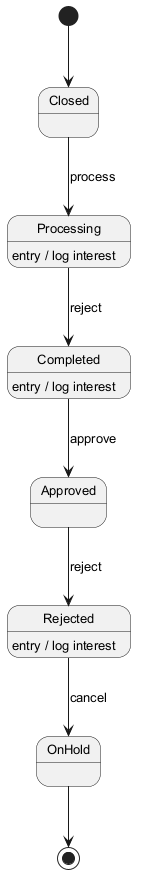

The diagram above was rendered by PlantUML. Its source (embedded in the PNG):
@startuml
skinparam backgroundColor #FFFFFF
skinparam classBackgroundColor #F3E5F5
skinparam classBorderColor #6A1B9A
skinparam defaultFontSize 13
[*] --> Closed
Closed --> Processing : process
Processing --> Completed : reject
Processing : entry / log interest
Completed --> Approved : approve
Completed : entry / log interest
Approved --> Rejected : reject
Rejected --> OnHold : cancel
Rejected : entry / log interest
OnHold --> [*]
@enduml